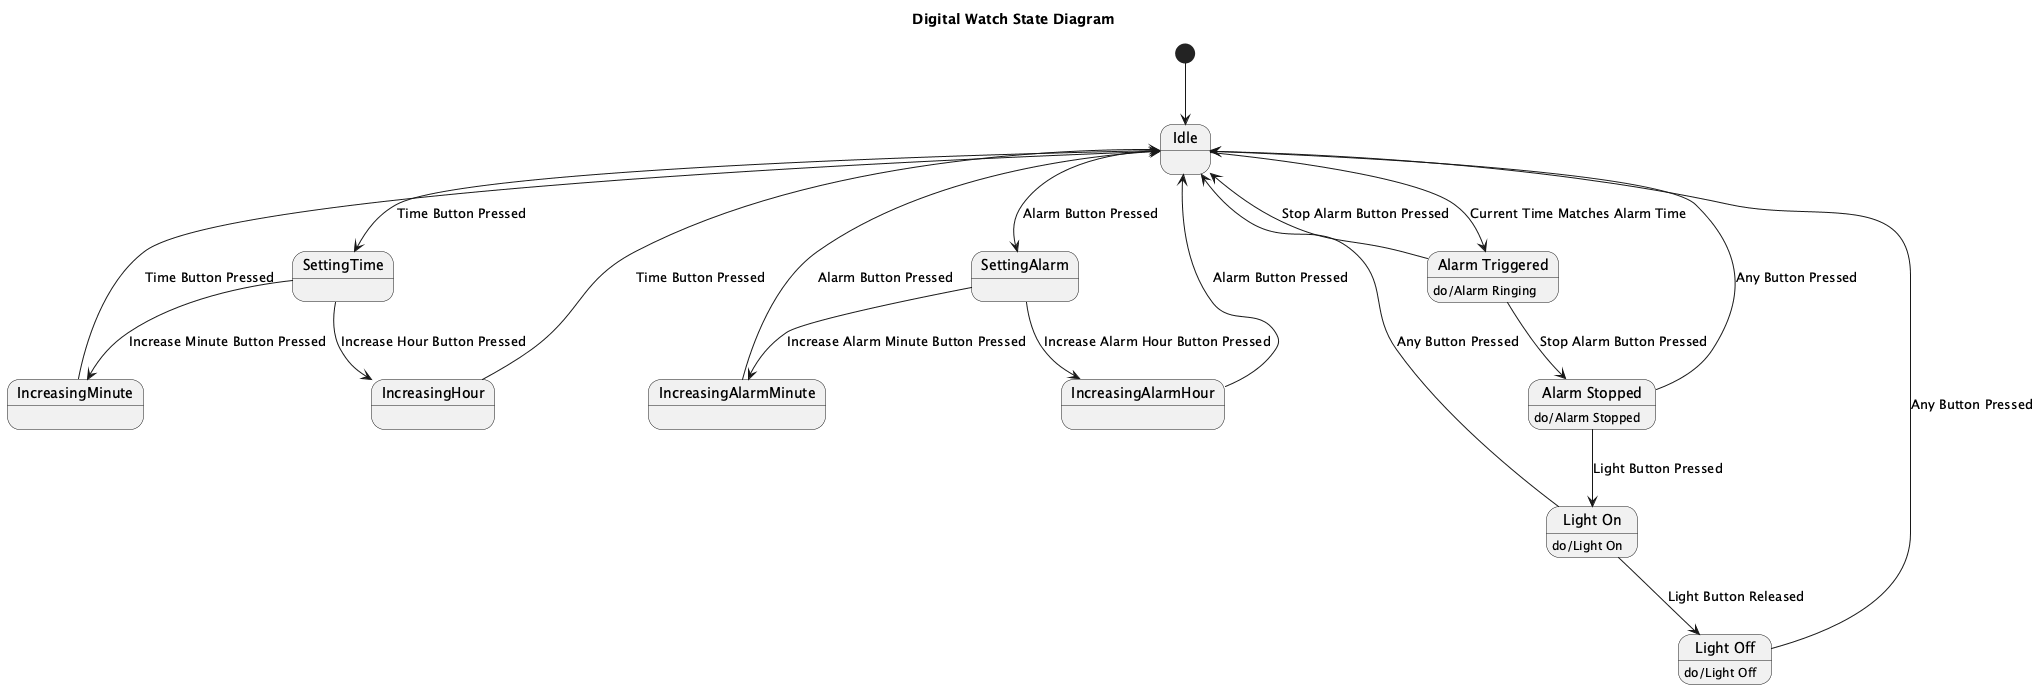

The diagram above was rendered by PlantUML. Its source (embedded in the PNG):
@startuml
title Digital Watch State Diagram

[*] --> Idle

state "Idle" as Idle
Idle --> SettingTime : Time Button Pressed
Idle --> SettingAlarm : Alarm Button Pressed

state "SettingTime" as SettingTime
SettingTime --> IncreasingHour : Increase Hour Button Pressed
SettingTime --> IncreasingMinute : Increase Minute Button Pressed
IncreasingHour --> Idle : Time Button Pressed
IncreasingMinute --> Idle : Time Button Pressed

state "SettingAlarm" as SettingAlarm
SettingAlarm --> IncreasingAlarmHour : Increase Alarm Hour Button Pressed
SettingAlarm --> IncreasingAlarmMinute : Increase Alarm Minute Button Pressed
IncreasingAlarmHour --> Idle : Alarm Button Pressed
IncreasingAlarmMinute --> Idle : Alarm Button Pressed

state "Alarm Triggered" as AlarmTriggered
AlarmTriggered : do/Alarm Ringing
AlarmTriggered --> Idle : Stop Alarm Button Pressed

state "Alarm Stopped" as AlarmStopped
AlarmStopped : do/Alarm Stopped
AlarmStopped --> Idle : Any Button Pressed

state "Light On" as LightOn
LightOn : do/Light On
LightOn --> Idle : Any Button Pressed

state "Light Off" as LightOff
LightOff : do/Light Off
LightOff --> Idle : Any Button Pressed

Idle --> AlarmTriggered : Current Time Matches Alarm Time
AlarmTriggered --> AlarmStopped : Stop Alarm Button Pressed
AlarmStopped --> LightOn : Light Button Pressed
LightOn --> LightOff : Light Button Released

@enduml